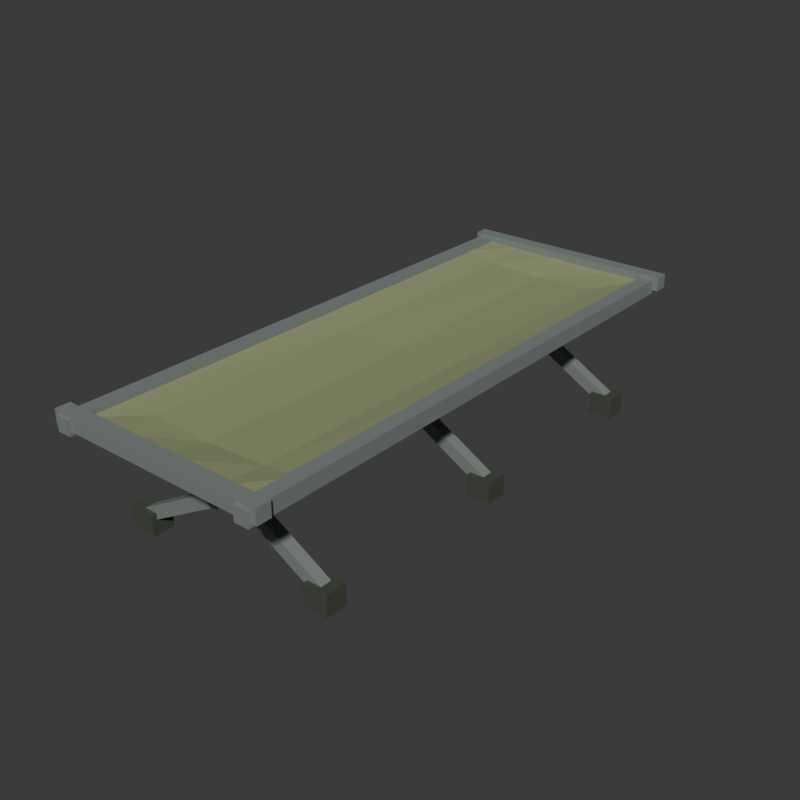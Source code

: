 # Source: source.blend  (saved by Blender 4.3.34; exported with 4.5.12 LTS)
import bpy
from mathutils import Matrix  # noqa: F401  (used for matrix-valued properties, if any)

bpy.ops.wm.read_factory_settings(use_empty=True)
scene = bpy.context.scene
scene.name = 'Scene'

# ---- collections
col_collection = bpy.data.collections.new('Collection'); scene.collection.children.link(col_collection)

# ---- materials (node trees are filled in below, after node groups)
mat_cotsatinframe = bpy.data.materials.new('CotSatinFrame')
mat_cotsatinframe.diffuse_color = (0.27, 0.31, 0.29, 1.0)
mat_cotmutedolivecanvas = bpy.data.materials.new('CotMutedOliveCanvas')
mat_cotmutedolivecanvas.diffuse_color = (0.28, 0.32, 0.16, 1.0)
mat_cotdarkcaps = bpy.data.materials.new('CotDarkCaps')
mat_cotdarkcaps.diffuse_color = (0.055, 0.065, 0.045, 1.0)

# ---- material node trees
mat_cotsatinframe.use_nodes = True; mat_cotsatinframe.node_tree.nodes.clear()
_N = mat_cotsatinframe.node_tree.nodes; _L = mat_cotsatinframe.node_tree.links
n0 = _N.new('ShaderNodeBsdfPrincipled'); n0.name = 'Principled BSDF'; n0.location = (10, 300)
n0.inputs[0].default_value = (0.27, 0.31, 0.29, 1.0)
n0.inputs[1].default_value = 0.35
n0.inputs[2].default_value = 0.64
n1 = _N.new('ShaderNodeOutputMaterial'); n1.name = 'Material Output'; n1.location = (300, 300)
_L.new(n0.outputs[0], n1.inputs[0])
n1.is_active_output = True
mat_cotmutedolivecanvas.use_nodes = True; mat_cotmutedolivecanvas.node_tree.nodes.clear()
_N = mat_cotmutedolivecanvas.node_tree.nodes; _L = mat_cotmutedolivecanvas.node_tree.links
n0 = _N.new('ShaderNodeBsdfPrincipled'); n0.name = 'Principled BSDF'; n0.location = (10, 300)
n0.inputs[0].default_value = (0.28, 0.32, 0.16, 1.0)
n0.inputs[2].default_value = 0.93
n1 = _N.new('ShaderNodeOutputMaterial'); n1.name = 'Material Output'; n1.location = (300, 300)
_L.new(n0.outputs[0], n1.inputs[0])
n1.is_active_output = True
mat_cotdarkcaps.use_nodes = True; mat_cotdarkcaps.node_tree.nodes.clear()
_N = mat_cotdarkcaps.node_tree.nodes; _L = mat_cotdarkcaps.node_tree.links
n0 = _N.new('ShaderNodeBsdfPrincipled'); n0.name = 'Principled BSDF'; n0.location = (10, 300)
n0.inputs[0].default_value = (0.055, 0.065, 0.045, 1.0)
n0.inputs[2].default_value = 0.85
n1 = _N.new('ShaderNodeOutputMaterial'); n1.name = 'Material Output'; n1.location = (300, 300)
_L.new(n0.outputs[0], n1.inputs[0])
n1.is_active_output = True

# ---- world
world_world = bpy.data.worlds.new('World'); scene.world = world_world
world_world.use_nodes = True; world_world.node_tree.nodes.clear()
_N = world_world.node_tree.nodes; _L = world_world.node_tree.links
n0 = _N.new('ShaderNodeOutputWorld'); n0.name = 'World Output'; n0.location = (300, 300)
n1 = _N.new('ShaderNodeBackground'); n1.name = 'Background'; n1.location = (10, 300)
n1.inputs[0].default_value = (0.05088, 0.05088, 0.05088, 1.0)
_L.new(n1.outputs[0], n0.inputs[0])
n0.is_active_output = True
world_world.color = (0.05088, 0.05088, 0.05088)
world_world.sun_shadow_jitter_overblur = 0.0

# ---- meshes
me_leftwholelongitudinalcanvasrailmesh = bpy.data.meshes.new('LeftWholeLongitudinalCanvasRailMesh')
me_leftwholelongitudinalcanvasrailmesh.from_pydata([(-0.386, -1.035, 0.426), (-0.334, -1.035, 0.426), (-0.386, 1.035, 0.426), (-0.334, 1.035, 0.426), (-0.386, -1.035, 0.478), (-0.334, -1.035, 0.478), (-0.386, 1.035, 0.478), (-0.334, 1.035, 0.478)], [], [(0, 2, 3), (0, 3, 1), (4, 5, 7), (4, 7, 6), (0, 1, 5), (0, 5, 4), (2, 6, 7), (2, 7, 3), (0, 4, 6), (0, 6, 2), (1, 3, 7), (1, 7, 5)])
me_leftwholelongitudinalcanvasrailmesh.materials.append(mat_cotsatinframe)
me_leftwholelongitudinalcanvasrailmesh.materials.append(mat_cotmutedolivecanvas)
me_leftwholelongitudinalcanvasrailmesh.materials.append(mat_cotdarkcaps)
me_leftwholelongitudinalcanvasrailmesh.update()
me_rightwholelongitudinalcanvasrailmesh = bpy.data.meshes.new('RightWholeLongitudinalCanvasRailMesh')
me_rightwholelongitudinalcanvasrailmesh.from_pydata([(0.334, -1.035, 0.426), (0.386, -1.035, 0.426), (0.334, 1.035, 0.426), (0.386, 1.035, 0.426), (0.334, -1.035, 0.478), (0.386, -1.035, 0.478), (0.334, 1.035, 0.478), (0.386, 1.035, 0.478)], [], [(0, 2, 3), (0, 3, 1), (4, 5, 7), (4, 7, 6), (0, 1, 5), (0, 5, 4), (2, 6, 7), (2, 7, 3), (0, 4, 6), (0, 6, 2), (1, 3, 7), (1, 7, 5)])
me_rightwholelongitudinalcanvasrailmesh.materials.append(mat_cotsatinframe)
me_rightwholelongitudinalcanvasrailmesh.materials.append(mat_cotmutedolivecanvas)
me_rightwholelongitudinalcanvasrailmesh.materials.append(mat_cotdarkcaps)
me_rightwholelongitudinalcanvasrailmesh.update()
me_headwholeremovablestyletensioncrossbarmesh = bpy.data.meshes.new('HeadWholeRemovableStyleTensionCrossbarMesh')
me_headwholeremovablestyletensioncrossbarmesh.from_pydata([(-0.405, 0.974, 0.438), (0.405, 0.974, 0.438), (-0.405, 1.026, 0.438), (0.405, 1.026, 0.438), (-0.405, 0.974, 0.49), (0.405, 0.974, 0.49), (-0.405, 1.026, 0.49), (0.405, 1.026, 0.49)], [], [(0, 2, 3), (0, 3, 1), (4, 5, 7), (4, 7, 6), (0, 1, 5), (0, 5, 4), (2, 6, 7), (2, 7, 3), (0, 4, 6), (0, 6, 2), (1, 3, 7), (1, 7, 5)])
me_headwholeremovablestyletensioncrossbarmesh.materials.append(mat_cotsatinframe)
me_headwholeremovablestyletensioncrossbarmesh.materials.append(mat_cotmutedolivecanvas)
me_headwholeremovablestyletensioncrossbarmesh.materials.append(mat_cotdarkcaps)
me_headwholeremovablestyletensioncrossbarmesh.update()
me_footwholeremovablestyletensioncrossbarmesh = bpy.data.meshes.new('FootWholeRemovableStyleTensionCrossbarMesh')
me_footwholeremovablestyletensioncrossbarmesh.from_pydata([(-0.405, -1.026, 0.438), (0.405, -1.026, 0.438), (-0.405, -0.974, 0.438), (0.405, -0.974, 0.438), (-0.405, -1.026, 0.49), (0.405, -1.026, 0.49), (-0.405, -0.974, 0.49), (0.405, -0.974, 0.49)], [], [(0, 2, 3), (0, 3, 1), (4, 5, 7), (4, 7, 6), (0, 1, 5), (0, 5, 4), (2, 6, 7), (2, 7, 3), (0, 4, 6), (0, 6, 2), (1, 3, 7), (1, 7, 5)])
me_footwholeremovablestyletensioncrossbarmesh.materials.append(mat_cotsatinframe)
me_footwholeremovablestyletensioncrossbarmesh.materials.append(mat_cotmutedolivecanvas)
me_footwholeremovablestyletensioncrossbarmesh.materials.append(mat_cotdarkcaps)
me_footwholeremovablestyletensioncrossbarmesh.update()
me_crossframe0amesh = bpy.data.meshes.new('CrossFrame0AMesh')
me_crossframe0amesh.from_pydata([(-0.3289, -0.806, 0.03542), (-0.3289, -0.764, 0.03542), (-0.3511, -0.806, 0.07458), (-0.3511, -0.764, 0.07458), (0.3711, -0.806, 0.4314), (0.3711, -0.764, 0.4314), (0.3489, -0.806, 0.4706), (0.3489, -0.764, 0.4706)], [], [(0, 2, 3), (0, 3, 1), (4, 5, 7), (4, 7, 6), (0, 1, 5), (0, 5, 4), (2, 6, 7), (2, 7, 3), (0, 4, 6), (0, 6, 2), (1, 3, 7), (1, 7, 5)])
me_crossframe0amesh.materials.append(mat_cotsatinframe)
me_crossframe0amesh.materials.append(mat_cotmutedolivecanvas)
me_crossframe0amesh.materials.append(mat_cotdarkcaps)
me_crossframe0amesh.update()
me_crossframe0bmesh = bpy.data.meshes.new('CrossFrame0BMesh')
me_crossframe0bmesh.from_pydata([(0.3511, -0.756, 0.07458), (0.3511, -0.714, 0.07458), (0.3289, -0.756, 0.03542), (0.3289, -0.714, 0.03542), (-0.3489, -0.756, 0.4706), (-0.3489, -0.714, 0.4706), (-0.3711, -0.756, 0.4314), (-0.3711, -0.714, 0.4314)], [], [(0, 2, 3), (0, 3, 1), (4, 5, 7), (4, 7, 6), (0, 1, 5), (0, 5, 4), (2, 6, 7), (2, 7, 3), (0, 4, 6), (0, 6, 2), (1, 3, 7), (1, 7, 5)])
me_crossframe0bmesh.materials.append(mat_cotsatinframe)
me_crossframe0bmesh.materials.append(mat_cotmutedolivecanvas)
me_crossframe0bmesh.materials.append(mat_cotdarkcaps)
me_crossframe0bmesh.update()
me_fixedcrosspivot0mesh = bpy.data.meshes.new('FixedCrossPivot0Mesh')
me_fixedcrosspivot0mesh.from_pydata([(0.0, -0.827, 0.2233), (-0.012, -0.827, 0.2265), (-0.02078, -0.827, 0.2353), (-0.024, -0.827, 0.2473), (-0.02078, -0.827, 0.2593), (-0.012, -0.827, 0.2681), (-2.939e-18, -0.827, 0.2713), (0.012, -0.827, 0.2681), (0.02078, -0.827, 0.2593), (0.024, -0.827, 0.2473), (0.02078, -0.827, 0.2353), (0.012, -0.827, 0.2265), (0.0, -0.693, 0.2233), (-0.012, -0.693, 0.2265), (-0.02078, -0.693, 0.2353), (-0.024, -0.693, 0.2473), (-0.02078, -0.693, 0.2593), (-0.012, -0.693, 0.2681), (-2.939e-18, -0.693, 0.2713), (0.012, -0.693, 0.2681), (0.02078, -0.693, 0.2593), (0.024, -0.693, 0.2473), (0.02078, -0.693, 0.2353), (0.012, -0.693, 0.2265), (0.0, -0.827, 0.2473), (0.0, -0.693, 0.2473)], [], [(0, 1, 13), (0, 13, 12), (1, 2, 14), (1, 14, 13), (2, 3, 15), (2, 15, 14), (3, 4, 16), (3, 16, 15), (4, 5, 17), (4, 17, 16), (5, 6, 18), (5, 18, 17), (6, 7, 19), (6, 19, 18), (7, 8, 20), (7, 20, 19), (8, 9, 21), (8, 21, 20), (9, 10, 22), (9, 22, 21), (10, 11, 23), (10, 23, 22), (11, 0, 12), (11, 12, 23), (24, 1, 0), (24, 2, 1), (24, 3, 2), (24, 4, 3), (24, 5, 4), (24, 6, 5), (24, 7, 6), (24, 8, 7), (24, 9, 8), (24, 10, 9), (24, 11, 10), (24, 0, 11), (25, 12, 13), (25, 13, 14), (25, 14, 15), (25, 15, 16), (25, 16, 17), (25, 17, 18), (25, 18, 19), (25, 19, 20), (25, 20, 21), (25, 21, 22), (25, 22, 23), (25, 23, 12)])
me_fixedcrosspivot0mesh.polygons.foreach_set('material_index', [2, 2, 2, 2, 2, 2, 2, 2, 2, 2, 2, 2, 2, 2, 2, 2, 2, 2, 2, 2, 2, 2, 2, 2, 2, 2, 2, 2, 2, 2, 2, 2, 2, 2, 2, 2, 2, 2, 2, 2, 2, 2, 2, 2, 2, 2, 2, 2])
me_fixedcrosspivot0mesh.materials.append(mat_cotsatinframe)
me_fixedcrosspivot0mesh.materials.append(mat_cotmutedolivecanvas)
me_fixedcrosspivot0mesh.materials.append(mat_cotdarkcaps)
me_fixedcrosspivot0mesh.update()
me_groundpad0lmesh = bpy.data.meshes.new('GroundPad0LMesh')
me_groundpad0lmesh.from_pydata([(-0.385, -0.825, 0.0), (-0.295, -0.825, 0.0), (-0.385, -0.745, 0.0), (-0.295, -0.745, 0.0), (-0.385, -0.825, 0.077), (-0.295, -0.825, 0.077), (-0.385, -0.745, 0.077), (-0.295, -0.745, 0.077)], [], [(0, 2, 3), (0, 3, 1), (4, 5, 7), (4, 7, 6), (0, 1, 5), (0, 5, 4), (2, 6, 7), (2, 7, 3), (0, 4, 6), (0, 6, 2), (1, 3, 7), (1, 7, 5)])
me_groundpad0lmesh.polygons.foreach_set('material_index', [2, 2, 2, 2, 2, 2, 2, 2, 2, 2, 2, 2])
me_groundpad0lmesh.materials.append(mat_cotsatinframe)
me_groundpad0lmesh.materials.append(mat_cotmutedolivecanvas)
me_groundpad0lmesh.materials.append(mat_cotdarkcaps)
me_groundpad0lmesh.update()
me_groundpad0rmesh = bpy.data.meshes.new('GroundPad0RMesh')
me_groundpad0rmesh.from_pydata([(0.295, -0.775, 0.0), (0.385, -0.775, 0.0), (0.295, -0.695, 0.0), (0.385, -0.695, 0.0), (0.295, -0.775, 0.077), (0.385, -0.775, 0.077), (0.295, -0.695, 0.077), (0.385, -0.695, 0.077)], [], [(0, 2, 3), (0, 3, 1), (4, 5, 7), (4, 7, 6), (0, 1, 5), (0, 5, 4), (2, 6, 7), (2, 7, 3), (0, 4, 6), (0, 6, 2), (1, 3, 7), (1, 7, 5)])
me_groundpad0rmesh.polygons.foreach_set('material_index', [2, 2, 2, 2, 2, 2, 2, 2, 2, 2, 2, 2])
me_groundpad0rmesh.materials.append(mat_cotsatinframe)
me_groundpad0rmesh.materials.append(mat_cotmutedolivecanvas)
me_groundpad0rmesh.materials.append(mat_cotdarkcaps)
me_groundpad0rmesh.update()
me_crossframe1amesh = bpy.data.meshes.new('CrossFrame1AMesh')
me_crossframe1amesh.from_pydata([(-0.3289, -0.046, 0.03542), (-0.3289, -0.004, 0.03542), (-0.3511, -0.046, 0.07458), (-0.3511, -0.004, 0.07458), (0.3711, -0.046, 0.4314), (0.3711, -0.004, 0.4314), (0.3489, -0.046, 0.4706), (0.3489, -0.004, 0.4706)], [], [(0, 2, 3), (0, 3, 1), (4, 5, 7), (4, 7, 6), (0, 1, 5), (0, 5, 4), (2, 6, 7), (2, 7, 3), (0, 4, 6), (0, 6, 2), (1, 3, 7), (1, 7, 5)])
me_crossframe1amesh.materials.append(mat_cotsatinframe)
me_crossframe1amesh.materials.append(mat_cotmutedolivecanvas)
me_crossframe1amesh.materials.append(mat_cotdarkcaps)
me_crossframe1amesh.update()
me_crossframe1bmesh = bpy.data.meshes.new('CrossFrame1BMesh')
me_crossframe1bmesh.from_pydata([(0.3511, 0.004, 0.07458), (0.3511, 0.046, 0.07458), (0.3289, 0.004, 0.03542), (0.3289, 0.046, 0.03542), (-0.3489, 0.004, 0.4706), (-0.3489, 0.046, 0.4706), (-0.3711, 0.004, 0.4314), (-0.3711, 0.046, 0.4314)], [], [(0, 2, 3), (0, 3, 1), (4, 5, 7), (4, 7, 6), (0, 1, 5), (0, 5, 4), (2, 6, 7), (2, 7, 3), (0, 4, 6), (0, 6, 2), (1, 3, 7), (1, 7, 5)])
me_crossframe1bmesh.materials.append(mat_cotsatinframe)
me_crossframe1bmesh.materials.append(mat_cotmutedolivecanvas)
me_crossframe1bmesh.materials.append(mat_cotdarkcaps)
me_crossframe1bmesh.update()
me_fixedcrosspivot1mesh = bpy.data.meshes.new('FixedCrossPivot1Mesh')
me_fixedcrosspivot1mesh.from_pydata([(0.0, -0.067, 0.2233), (-0.012, -0.067, 0.2265), (-0.02078, -0.067, 0.2353), (-0.024, -0.067, 0.2473), (-0.02078, -0.067, 0.2593), (-0.012, -0.067, 0.2681), (-2.939e-18, -0.067, 0.2713), (0.012, -0.067, 0.2681), (0.02078, -0.067, 0.2593), (0.024, -0.067, 0.2473), (0.02078, -0.067, 0.2353), (0.012, -0.067, 0.2265), (0.0, 0.067, 0.2233), (-0.012, 0.067, 0.2265), (-0.02078, 0.067, 0.2353), (-0.024, 0.067, 0.2473), (-0.02078, 0.067, 0.2593), (-0.012, 0.067, 0.2681), (-2.939e-18, 0.067, 0.2713), (0.012, 0.067, 0.2681), (0.02078, 0.067, 0.2593), (0.024, 0.067, 0.2473), (0.02078, 0.067, 0.2353), (0.012, 0.067, 0.2265), (0.0, -0.067, 0.2473), (0.0, 0.067, 0.2473)], [], [(0, 1, 13), (0, 13, 12), (1, 2, 14), (1, 14, 13), (2, 3, 15), (2, 15, 14), (3, 4, 16), (3, 16, 15), (4, 5, 17), (4, 17, 16), (5, 6, 18), (5, 18, 17), (6, 7, 19), (6, 19, 18), (7, 8, 20), (7, 20, 19), (8, 9, 21), (8, 21, 20), (9, 10, 22), (9, 22, 21), (10, 11, 23), (10, 23, 22), (11, 0, 12), (11, 12, 23), (24, 1, 0), (24, 2, 1), (24, 3, 2), (24, 4, 3), (24, 5, 4), (24, 6, 5), (24, 7, 6), (24, 8, 7), (24, 9, 8), (24, 10, 9), (24, 11, 10), (24, 0, 11), (25, 12, 13), (25, 13, 14), (25, 14, 15), (25, 15, 16), (25, 16, 17), (25, 17, 18), (25, 18, 19), (25, 19, 20), (25, 20, 21), (25, 21, 22), (25, 22, 23), (25, 23, 12)])
me_fixedcrosspivot1mesh.polygons.foreach_set('material_index', [2, 2, 2, 2, 2, 2, 2, 2, 2, 2, 2, 2, 2, 2, 2, 2, 2, 2, 2, 2, 2, 2, 2, 2, 2, 2, 2, 2, 2, 2, 2, 2, 2, 2, 2, 2, 2, 2, 2, 2, 2, 2, 2, 2, 2, 2, 2, 2])
me_fixedcrosspivot1mesh.materials.append(mat_cotsatinframe)
me_fixedcrosspivot1mesh.materials.append(mat_cotmutedolivecanvas)
me_fixedcrosspivot1mesh.materials.append(mat_cotdarkcaps)
me_fixedcrosspivot1mesh.update()
me_groundpad1lmesh = bpy.data.meshes.new('GroundPad1LMesh')
me_groundpad1lmesh.from_pydata([(-0.385, -0.065, 0.0), (-0.295, -0.065, 0.0), (-0.385, 0.015, 0.0), (-0.295, 0.015, 0.0), (-0.385, -0.065, 0.077), (-0.295, -0.065, 0.077), (-0.385, 0.015, 0.077), (-0.295, 0.015, 0.077)], [], [(0, 2, 3), (0, 3, 1), (4, 5, 7), (4, 7, 6), (0, 1, 5), (0, 5, 4), (2, 6, 7), (2, 7, 3), (0, 4, 6), (0, 6, 2), (1, 3, 7), (1, 7, 5)])
me_groundpad1lmesh.polygons.foreach_set('material_index', [2, 2, 2, 2, 2, 2, 2, 2, 2, 2, 2, 2])
me_groundpad1lmesh.materials.append(mat_cotsatinframe)
me_groundpad1lmesh.materials.append(mat_cotmutedolivecanvas)
me_groundpad1lmesh.materials.append(mat_cotdarkcaps)
me_groundpad1lmesh.update()
me_groundpad1rmesh = bpy.data.meshes.new('GroundPad1RMesh')
me_groundpad1rmesh.from_pydata([(0.295, -0.015, 0.0), (0.385, -0.015, 0.0), (0.295, 0.065, 0.0), (0.385, 0.065, 0.0), (0.295, -0.015, 0.077), (0.385, -0.015, 0.077), (0.295, 0.065, 0.077), (0.385, 0.065, 0.077)], [], [(0, 2, 3), (0, 3, 1), (4, 5, 7), (4, 7, 6), (0, 1, 5), (0, 5, 4), (2, 6, 7), (2, 7, 3), (0, 4, 6), (0, 6, 2), (1, 3, 7), (1, 7, 5)])
me_groundpad1rmesh.polygons.foreach_set('material_index', [2, 2, 2, 2, 2, 2, 2, 2, 2, 2, 2, 2])
me_groundpad1rmesh.materials.append(mat_cotsatinframe)
me_groundpad1rmesh.materials.append(mat_cotmutedolivecanvas)
me_groundpad1rmesh.materials.append(mat_cotdarkcaps)
me_groundpad1rmesh.update()
me_crossframe2amesh = bpy.data.meshes.new('CrossFrame2AMesh')
me_crossframe2amesh.from_pydata([(-0.3289, 0.714, 0.03542), (-0.3289, 0.756, 0.03542), (-0.3511, 0.714, 0.07458), (-0.3511, 0.756, 0.07458), (0.3711, 0.714, 0.4314), (0.3711, 0.756, 0.4314), (0.3489, 0.714, 0.4706), (0.3489, 0.756, 0.4706)], [], [(0, 2, 3), (0, 3, 1), (4, 5, 7), (4, 7, 6), (0, 1, 5), (0, 5, 4), (2, 6, 7), (2, 7, 3), (0, 4, 6), (0, 6, 2), (1, 3, 7), (1, 7, 5)])
me_crossframe2amesh.materials.append(mat_cotsatinframe)
me_crossframe2amesh.materials.append(mat_cotmutedolivecanvas)
me_crossframe2amesh.materials.append(mat_cotdarkcaps)
me_crossframe2amesh.update()
me_crossframe2bmesh = bpy.data.meshes.new('CrossFrame2BMesh')
me_crossframe2bmesh.from_pydata([(0.3511, 0.764, 0.07458), (0.3511, 0.806, 0.07458), (0.3289, 0.764, 0.03542), (0.3289, 0.806, 0.03542), (-0.3489, 0.764, 0.4706), (-0.3489, 0.806, 0.4706), (-0.3711, 0.764, 0.4314), (-0.3711, 0.806, 0.4314)], [], [(0, 2, 3), (0, 3, 1), (4, 5, 7), (4, 7, 6), (0, 1, 5), (0, 5, 4), (2, 6, 7), (2, 7, 3), (0, 4, 6), (0, 6, 2), (1, 3, 7), (1, 7, 5)])
me_crossframe2bmesh.materials.append(mat_cotsatinframe)
me_crossframe2bmesh.materials.append(mat_cotmutedolivecanvas)
me_crossframe2bmesh.materials.append(mat_cotdarkcaps)
me_crossframe2bmesh.update()
me_fixedcrosspivot2mesh = bpy.data.meshes.new('FixedCrossPivot2Mesh')
me_fixedcrosspivot2mesh.from_pydata([(0.0, 0.693, 0.2233), (-0.012, 0.693, 0.2265), (-0.02078, 0.693, 0.2353), (-0.024, 0.693, 0.2473), (-0.02078, 0.693, 0.2593), (-0.012, 0.693, 0.2681), (-2.939e-18, 0.693, 0.2713), (0.012, 0.693, 0.2681), (0.02078, 0.693, 0.2593), (0.024, 0.693, 0.2473), (0.02078, 0.693, 0.2353), (0.012, 0.693, 0.2265), (0.0, 0.827, 0.2233), (-0.012, 0.827, 0.2265), (-0.02078, 0.827, 0.2353), (-0.024, 0.827, 0.2473), (-0.02078, 0.827, 0.2593), (-0.012, 0.827, 0.2681), (-2.939e-18, 0.827, 0.2713), (0.012, 0.827, 0.2681), (0.02078, 0.827, 0.2593), (0.024, 0.827, 0.2473), (0.02078, 0.827, 0.2353), (0.012, 0.827, 0.2265), (0.0, 0.693, 0.2473), (0.0, 0.827, 0.2473)], [], [(0, 1, 13), (0, 13, 12), (1, 2, 14), (1, 14, 13), (2, 3, 15), (2, 15, 14), (3, 4, 16), (3, 16, 15), (4, 5, 17), (4, 17, 16), (5, 6, 18), (5, 18, 17), (6, 7, 19), (6, 19, 18), (7, 8, 20), (7, 20, 19), (8, 9, 21), (8, 21, 20), (9, 10, 22), (9, 22, 21), (10, 11, 23), (10, 23, 22), (11, 0, 12), (11, 12, 23), (24, 1, 0), (24, 2, 1), (24, 3, 2), (24, 4, 3), (24, 5, 4), (24, 6, 5), (24, 7, 6), (24, 8, 7), (24, 9, 8), (24, 10, 9), (24, 11, 10), (24, 0, 11), (25, 12, 13), (25, 13, 14), (25, 14, 15), (25, 15, 16), (25, 16, 17), (25, 17, 18), (25, 18, 19), (25, 19, 20), (25, 20, 21), (25, 21, 22), (25, 22, 23), (25, 23, 12)])
me_fixedcrosspivot2mesh.polygons.foreach_set('material_index', [2, 2, 2, 2, 2, 2, 2, 2, 2, 2, 2, 2, 2, 2, 2, 2, 2, 2, 2, 2, 2, 2, 2, 2, 2, 2, 2, 2, 2, 2, 2, 2, 2, 2, 2, 2, 2, 2, 2, 2, 2, 2, 2, 2, 2, 2, 2, 2])
me_fixedcrosspivot2mesh.materials.append(mat_cotsatinframe)
me_fixedcrosspivot2mesh.materials.append(mat_cotmutedolivecanvas)
me_fixedcrosspivot2mesh.materials.append(mat_cotdarkcaps)
me_fixedcrosspivot2mesh.update()
me_groundpad2lmesh = bpy.data.meshes.new('GroundPad2LMesh')
me_groundpad2lmesh.from_pydata([(-0.385, 0.695, 0.0), (-0.295, 0.695, 0.0), (-0.385, 0.775, 0.0), (-0.295, 0.775, 0.0), (-0.385, 0.695, 0.077), (-0.295, 0.695, 0.077), (-0.385, 0.775, 0.077), (-0.295, 0.775, 0.077)], [], [(0, 2, 3), (0, 3, 1), (4, 5, 7), (4, 7, 6), (0, 1, 5), (0, 5, 4), (2, 6, 7), (2, 7, 3), (0, 4, 6), (0, 6, 2), (1, 3, 7), (1, 7, 5)])
me_groundpad2lmesh.polygons.foreach_set('material_index', [2, 2, 2, 2, 2, 2, 2, 2, 2, 2, 2, 2])
me_groundpad2lmesh.materials.append(mat_cotsatinframe)
me_groundpad2lmesh.materials.append(mat_cotmutedolivecanvas)
me_groundpad2lmesh.materials.append(mat_cotdarkcaps)
me_groundpad2lmesh.update()
me_groundpad2rmesh = bpy.data.meshes.new('GroundPad2RMesh')
me_groundpad2rmesh.from_pydata([(0.295, 0.745, 0.0), (0.385, 0.745, 0.0), (0.295, 0.825, 0.0), (0.385, 0.825, 0.0), (0.295, 0.745, 0.077), (0.385, 0.745, 0.077), (0.295, 0.825, 0.077), (0.385, 0.825, 0.077)], [], [(0, 2, 3), (0, 3, 1), (4, 5, 7), (4, 7, 6), (0, 1, 5), (0, 5, 4), (2, 6, 7), (2, 7, 3), (0, 4, 6), (0, 6, 2), (1, 3, 7), (1, 7, 5)])
me_groundpad2rmesh.polygons.foreach_set('material_index', [2, 2, 2, 2, 2, 2, 2, 2, 2, 2, 2, 2])
me_groundpad2rmesh.materials.append(mat_cotsatinframe)
me_groundpad2rmesh.materials.append(mat_cotmutedolivecanvas)
me_groundpad2rmesh.materials.append(mat_cotdarkcaps)
me_groundpad2rmesh.update()
me_wholeshallowsagcanvassleepingsurfacemesh = bpy.data.meshes.new('WholeShallowSagCanvasSleepingSurfaceMesh')
me_wholeshallowsagcanvassleepingsurfacemesh.from_pydata([(-0.354, -0.992, 0.452), (-0.22, -0.992, 0.452), (0.0, -0.992, 0.452), (0.22, -0.992, 0.452), (0.354, -0.992, 0.452), (-0.354, -0.82, 0.452), (-0.22, -0.82, 0.4347), (0.0, -0.82, 0.4238), (0.22, -0.82, 0.4347), (0.354, -0.82, 0.452), (-0.354, 0.0, 0.452), (-0.22, 0.0, 0.4299), (0.0, 0.0, 0.416), (0.22, 0.0, 0.4299), (0.354, 0.0, 0.452), (-0.354, 0.82, 0.452), (-0.22, 0.82, 0.4347), (0.0, 0.82, 0.4238), (0.22, 0.82, 0.4347), (0.354, 0.82, 0.452), (-0.354, 0.992, 0.452), (-0.22, 0.992, 0.452), (0.0, 0.992, 0.452), (0.22, 0.992, 0.452), (0.354, 0.992, 0.452), (-0.354, -0.992, 0.464), (-0.22, -0.992, 0.464), (0.0, -0.992, 0.464), (0.22, -0.992, 0.464), (0.354, -0.992, 0.464), (-0.354, -0.82, 0.464), (-0.22, -0.82, 0.4467), (0.0, -0.82, 0.4358), (0.22, -0.82, 0.4467), (0.354, -0.82, 0.464), (-0.354, 0.0, 0.464), (-0.22, 0.0, 0.4419), (0.0, 0.0, 0.428), (0.22, 0.0, 0.4419), (0.354, 0.0, 0.464), (-0.354, 0.82, 0.464), (-0.22, 0.82, 0.4467), (0.0, 0.82, 0.4358), (0.22, 0.82, 0.4467), (0.354, 0.82, 0.464), (-0.354, 0.992, 0.464), (-0.22, 0.992, 0.464), (0.0, 0.992, 0.464), (0.22, 0.992, 0.464), (0.354, 0.992, 0.464)], [], [(0, 6, 1), (0, 5, 6), (1, 7, 2), (1, 6, 7), (2, 8, 3), (2, 7, 8), (3, 9, 4), (3, 8, 9), (5, 11, 6), (5, 10, 11), (6, 12, 7), (6, 11, 12), (7, 13, 8), (7, 12, 13), (8, 14, 9), (8, 13, 14), (10, 16, 11), (10, 15, 16), (11, 17, 12), (11, 16, 17), (12, 18, 13), (12, 17, 18), (13, 19, 14), (13, 18, 19), (15, 21, 16), (15, 20, 21), (16, 22, 17), (16, 21, 22), (17, 23, 18), (17, 22, 23), (18, 24, 19), (18, 23, 24), (25, 26, 31), (25, 31, 30), (26, 27, 32), (26, 32, 31), (27, 28, 33), (27, 33, 32), (28, 29, 34), (28, 34, 33), (30, 31, 36), (30, 36, 35), (31, 32, 37), (31, 37, 36), (32, 33, 38), (32, 38, 37), (33, 34, 39), (33, 39, 38), (35, 36, 41), (35, 41, 40), (36, 37, 42), (36, 42, 41), (37, 38, 43), (37, 43, 42), (38, 39, 44), (38, 44, 43), (40, 41, 46), (40, 46, 45), (41, 42, 47), (41, 47, 46), (42, 43, 48), (42, 48, 47), (43, 44, 49), (43, 49, 48), (0, 1, 26), (0, 26, 25), (1, 2, 27), (1, 27, 26), (2, 3, 28), (2, 28, 27), (3, 4, 29), (3, 29, 28), (4, 9, 34), (4, 34, 29), (9, 14, 39), (9, 39, 34), (14, 19, 44), (14, 44, 39), (19, 24, 49), (19, 49, 44), (24, 23, 48), (24, 48, 49), (23, 22, 47), (23, 47, 48), (22, 21, 46), (22, 46, 47), (21, 20, 45), (21, 45, 46), (20, 15, 40), (20, 40, 45), (15, 10, 35), (15, 35, 40), (10, 5, 30), (10, 30, 35), (5, 0, 25), (5, 25, 30)])
me_wholeshallowsagcanvassleepingsurfacemesh.polygons.foreach_set('material_index', [1, 1, 1, 1, 1, 1, 1, 1, 1, 1, 1, 1, 1, 1, 1, 1, 1, 1, 1, 1, 1, 1, 1, 1, 1, 1, 1, 1, 1, 1, 1, 1, 1, 1, 1, 1, 1, 1, 1, 1, 1, 1, 1, 1, 1, 1, 1, 1, 1, 1, 1, 1, 1, 1, 1, 1, 1, 1, 1, 1, 1, 1, 1, 1, 1, 1, 1, 1, 1, 1, 1, 1, 1, 1, 1, 1, 1, 1, 1, 1, 1, 1, 1, 1, 1, 1, 1, 1, 1, 1, 1, 1, 1, 1, 1, 1])
me_wholeshallowsagcanvassleepingsurfacemesh.materials.append(mat_cotsatinframe)
me_wholeshallowsagcanvassleepingsurfacemesh.materials.append(mat_cotmutedolivecanvas)
me_wholeshallowsagcanvassleepingsurfacemesh.materials.append(mat_cotdarkcaps)
me_wholeshallowsagcanvassleepingsurfacemesh.update()

# ---- objects
ob_leftwholelongitudinalcanvasrail = bpy.data.objects.new('LeftWholeLongitudinalCanvasRail', me_leftwholelongitudinalcanvasrailmesh)
ob_rightwholelongitudinalcanvasrail = bpy.data.objects.new('RightWholeLongitudinalCanvasRail', me_rightwholelongitudinalcanvasrailmesh)
ob_headwholeremovablestyletensioncrossbar = bpy.data.objects.new('HeadWholeRemovableStyleTensionCrossbar', me_headwholeremovablestyletensioncrossbarmesh)
ob_footwholeremovablestyletensioncrossbar = bpy.data.objects.new('FootWholeRemovableStyleTensionCrossbar', me_footwholeremovablestyletensioncrossbarmesh)
ob_crossframe0a = bpy.data.objects.new('CrossFrame0A', me_crossframe0amesh)
ob_crossframe0b = bpy.data.objects.new('CrossFrame0B', me_crossframe0bmesh)
ob_fixedcrosspivot0 = bpy.data.objects.new('FixedCrossPivot0', me_fixedcrosspivot0mesh)
ob_groundpad0l = bpy.data.objects.new('GroundPad0L', me_groundpad0lmesh)
ob_groundpad0r = bpy.data.objects.new('GroundPad0R', me_groundpad0rmesh)
ob_crossframe1a = bpy.data.objects.new('CrossFrame1A', me_crossframe1amesh)
ob_crossframe1b = bpy.data.objects.new('CrossFrame1B', me_crossframe1bmesh)
ob_fixedcrosspivot1 = bpy.data.objects.new('FixedCrossPivot1', me_fixedcrosspivot1mesh)
ob_groundpad1l = bpy.data.objects.new('GroundPad1L', me_groundpad1lmesh)
ob_groundpad1r = bpy.data.objects.new('GroundPad1R', me_groundpad1rmesh)
ob_crossframe2a = bpy.data.objects.new('CrossFrame2A', me_crossframe2amesh)
ob_crossframe2b = bpy.data.objects.new('CrossFrame2B', me_crossframe2bmesh)
ob_fixedcrosspivot2 = bpy.data.objects.new('FixedCrossPivot2', me_fixedcrosspivot2mesh)
ob_groundpad2l = bpy.data.objects.new('GroundPad2L', me_groundpad2lmesh)
ob_groundpad2r = bpy.data.objects.new('GroundPad2R', me_groundpad2rmesh)
ob_wholeshallowsagcanvassleepingsurface = bpy.data.objects.new('WholeShallowSagCanvasSleepingSurface', me_wholeshallowsagcanvassleepingsurfacemesh)

# ---- transforms, parenting, visibility, modifiers, constraints
ob_leftwholelongitudinalcanvasrail.location = (0.0, 0.0, 0.0)
ob_rightwholelongitudinalcanvasrail.location = (0.0, 0.0, 0.0)
ob_headwholeremovablestyletensioncrossbar.location = (0.0, 0.0, 0.0)
ob_footwholeremovablestyletensioncrossbar.location = (0.0, 0.0, 0.0)
ob_crossframe0a.location = (0.0, 0.0, 0.0)
ob_crossframe0b.location = (0.0, 0.0, 0.0)
ob_fixedcrosspivot0.location = (0.0, 0.0, 0.0)
ob_groundpad0l.location = (0.0, 0.0, 0.0)
ob_groundpad0r.location = (0.0, 0.0, 0.0)
ob_crossframe1a.location = (0.0, 0.0, 0.0)
ob_crossframe1b.location = (0.0, 0.0, 0.0)
ob_fixedcrosspivot1.location = (0.0, 0.0, 0.0)
ob_groundpad1l.location = (0.0, 0.0, 0.0)
ob_groundpad1r.location = (0.0, 0.0, 0.0)
ob_crossframe2a.location = (0.0, 0.0, 0.0)
ob_crossframe2b.location = (0.0, 0.0, 0.0)
ob_fixedcrosspivot2.location = (0.0, 0.0, 0.0)
ob_groundpad2l.location = (0.0, 0.0, 0.0)
ob_groundpad2r.location = (0.0, 0.0, 0.0)
ob_wholeshallowsagcanvassleepingsurface.location = (0.0, 0.0, 0.0)

# ---- collection membership
scene.collection.objects.link(ob_leftwholelongitudinalcanvasrail)
scene.collection.objects.link(ob_rightwholelongitudinalcanvasrail)
scene.collection.objects.link(ob_headwholeremovablestyletensioncrossbar)
scene.collection.objects.link(ob_footwholeremovablestyletensioncrossbar)
scene.collection.objects.link(ob_crossframe0a)
scene.collection.objects.link(ob_crossframe0b)
scene.collection.objects.link(ob_fixedcrosspivot0)
scene.collection.objects.link(ob_groundpad0l)
scene.collection.objects.link(ob_groundpad0r)
scene.collection.objects.link(ob_crossframe1a)
scene.collection.objects.link(ob_crossframe1b)
scene.collection.objects.link(ob_fixedcrosspivot1)
scene.collection.objects.link(ob_groundpad1l)
scene.collection.objects.link(ob_groundpad1r)
scene.collection.objects.link(ob_crossframe2a)
scene.collection.objects.link(ob_crossframe2b)
scene.collection.objects.link(ob_fixedcrosspivot2)
scene.collection.objects.link(ob_groundpad2l)
scene.collection.objects.link(ob_groundpad2r)
scene.collection.objects.link(ob_wholeshallowsagcanvassleepingsurface)

# ---- scene / render settings (as saved in the file)
scene.frame_start = 1; scene.frame_end = 250; scene.frame_set(1)
scene.render.engine = 'CYCLES'
scene.render.resolution_x = 640
scene.render.resolution_y = 640
scene.render.use_compositing = False
scene.cycles.use_denoising = False
scene.cycles.samples = 128
scene.cycles.use_adaptive_sampling = False
bpy.context.view_layer.update()

# ---- added for rendering (the .blend has no active camera and no usable light): camera, sun
cam_auto = bpy.data.cameras.new('AutoCamera')
cam_auto.lens = 50.0
cam_auto.sensor_width = 36.0
cam_auto.clip_end = 1000.0
ob_auto_camera = bpy.data.objects.new('AutoCamera', cam_auto)
scene.collection.objects.link(ob_auto_camera)
ob_auto_camera.location = (2.106, -2.5272, 1.9298)
ob_auto_camera.rotation_euler = (1.09748, -7.21219e-08, 0.694738)
scene.camera = ob_auto_camera
light_auto_sun = bpy.data.lights.new('AutoSun', 'SUN')
light_auto_sun.energy = 3.0
light_auto_sun.angle = 0.0523599
ob_auto_sun = bpy.data.objects.new('AutoSun', light_auto_sun)
scene.collection.objects.link(ob_auto_sun)
ob_auto_sun.rotation_euler = (0.872665, 0.174533, 0.523599)
bpy.context.view_layer.update()
